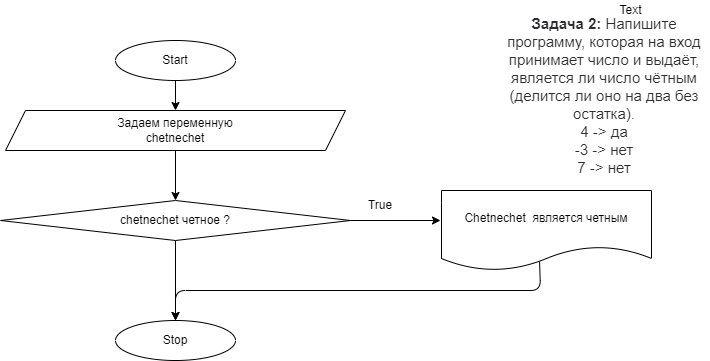

The diagram above was exported from draw.io. Its source (the exported page's mxGraphModel, read from the mxfile embedded in the PNG):
<mxGraphModel dx="1077" dy="1219" grid="1" gridSize="10" guides="1" tooltips="1" connect="1" arrows="1" fold="1" page="1" pageScale="1" pageWidth="1169" pageHeight="827" math="0" shadow="0">
  <root>
    <mxCell id="0" />
    <mxCell id="1" parent="0" />
    <mxCell id="9" value="&lt;p style=&quot;box-sizing: border-box ; margin: 0px ; color: rgb(44 , 45 , 48) ; font-family: &amp;#34;roboto&amp;#34; , &amp;#34;san francisco&amp;#34; , &amp;#34;helvetica neue&amp;#34; , &amp;#34;helvetica&amp;#34; , &amp;#34;arial&amp;#34; ; font-size: 15px ; background-color: rgb(255 , 255 , 255)&quot;&gt;&lt;span style=&quot;box-sizing: border-box ; font-weight: 700&quot;&gt;Задача 2:&lt;/span&gt;&amp;nbsp;Напишите программу, которая на вход принимает число и выдаёт, является ли число чётным (делится ли оно на два без остатка).&lt;/p&gt;&lt;p style=&quot;box-sizing: border-box ; margin: 0px ; color: rgb(44 , 45 , 48) ; font-family: &amp;#34;roboto&amp;#34; , &amp;#34;san francisco&amp;#34; , &amp;#34;helvetica neue&amp;#34; , &amp;#34;helvetica&amp;#34; , &amp;#34;arial&amp;#34; ; font-size: 15px ; background-color: rgb(255 , 255 , 255)&quot;&gt;4 -&amp;gt; да&lt;br style=&quot;box-sizing: border-box&quot;&gt;-3 -&amp;gt; нет&lt;br style=&quot;box-sizing: border-box&quot;&gt;7 -&amp;gt; нет&lt;/p&gt;" style="text;html=1;strokeColor=none;fillColor=none;align=center;verticalAlign=middle;whiteSpace=wrap;rounded=0;" vertex="1" parent="1">
      <mxGeometry x="959" y="60" width="210" height="30" as="geometry" />
    </mxCell>
    <mxCell id="57" style="edgeStyle=none;html=1;exitX=0.5;exitY=1;exitDx=0;exitDy=0;entryX=0.5;entryY=0;entryDx=0;entryDy=0;" edge="1" parent="1" source="60" target="62">
      <mxGeometry relative="1" as="geometry">
        <mxPoint x="635" y="140" as="sourcePoint" />
        <mxPoint x="634.9999999999998" y="150" as="targetPoint" />
      </mxGeometry>
    </mxCell>
    <mxCell id="58" style="edgeStyle=none;html=1;exitX=0.5;exitY=1;exitDx=0;exitDy=0;entryX=0.5;entryY=0;entryDx=0;entryDy=0;" edge="1" parent="1" source="59" target="60">
      <mxGeometry relative="1" as="geometry" />
    </mxCell>
    <mxCell id="59" value="Start" style="ellipse;whiteSpace=wrap;html=1;" vertex="1" parent="1">
      <mxGeometry x="575" y="20" width="120" height="40" as="geometry" />
    </mxCell>
    <mxCell id="60" value="&lt;span&gt;Задаем переменную&lt;/span&gt;&lt;br&gt;chetnechet" style="shape=parallelogram;perimeter=parallelogramPerimeter;whiteSpace=wrap;html=1;fixedSize=1;" vertex="1" parent="1">
      <mxGeometry x="465" y="90" width="340" height="40" as="geometry" />
    </mxCell>
    <mxCell id="61" style="edgeStyle=none;html=1;exitX=1;exitY=0.5;exitDx=0;exitDy=0;" edge="1" parent="1" source="62">
      <mxGeometry relative="1" as="geometry">
        <mxPoint x="900" y="200" as="targetPoint" />
      </mxGeometry>
    </mxCell>
    <mxCell id="62" value="chetnechet четное ?" style="rhombus;whiteSpace=wrap;html=1;" vertex="1" parent="1">
      <mxGeometry x="460" y="180" width="350" height="40" as="geometry" />
    </mxCell>
    <mxCell id="63" style="edgeStyle=none;html=1;exitX=0.5;exitY=1;exitDx=0;exitDy=0;" edge="1" parent="1" source="62" target="64">
      <mxGeometry relative="1" as="geometry" />
    </mxCell>
    <mxCell id="64" value="Stop" style="ellipse;whiteSpace=wrap;html=1;" vertex="1" parent="1">
      <mxGeometry x="575" y="300" width="120" height="40" as="geometry" />
    </mxCell>
    <mxCell id="65" value="True" style="text;html=1;strokeColor=none;fillColor=none;align=center;verticalAlign=middle;whiteSpace=wrap;rounded=0;" vertex="1" parent="1">
      <mxGeometry x="810" y="170" width="60" height="30" as="geometry" />
    </mxCell>
    <mxCell id="66" value="Text" style="text;html=1;align=center;verticalAlign=middle;resizable=0;points=[];autosize=1;strokeColor=none;fillColor=none;" vertex="1" parent="1">
      <mxGeometry x="1070" y="-20" width="40" height="20" as="geometry" />
    </mxCell>
    <mxCell id="69" style="edgeStyle=none;html=1;entryX=0.5;entryY=0;entryDx=0;entryDy=0;exitX=0.467;exitY=0.888;exitDx=0;exitDy=0;exitPerimeter=0;" edge="1" parent="1" source="68" target="64">
      <mxGeometry relative="1" as="geometry">
        <Array as="points">
          <mxPoint x="1000" y="270" />
          <mxPoint x="635" y="270" />
        </Array>
      </mxGeometry>
    </mxCell>
    <mxCell id="68" value="Chetnechet&amp;nbsp; является четным" style="shape=document;whiteSpace=wrap;html=1;boundedLbl=1;" vertex="1" parent="1">
      <mxGeometry x="901" y="170" width="210" height="80" as="geometry" />
    </mxCell>
  </root>
</mxGraphModel>